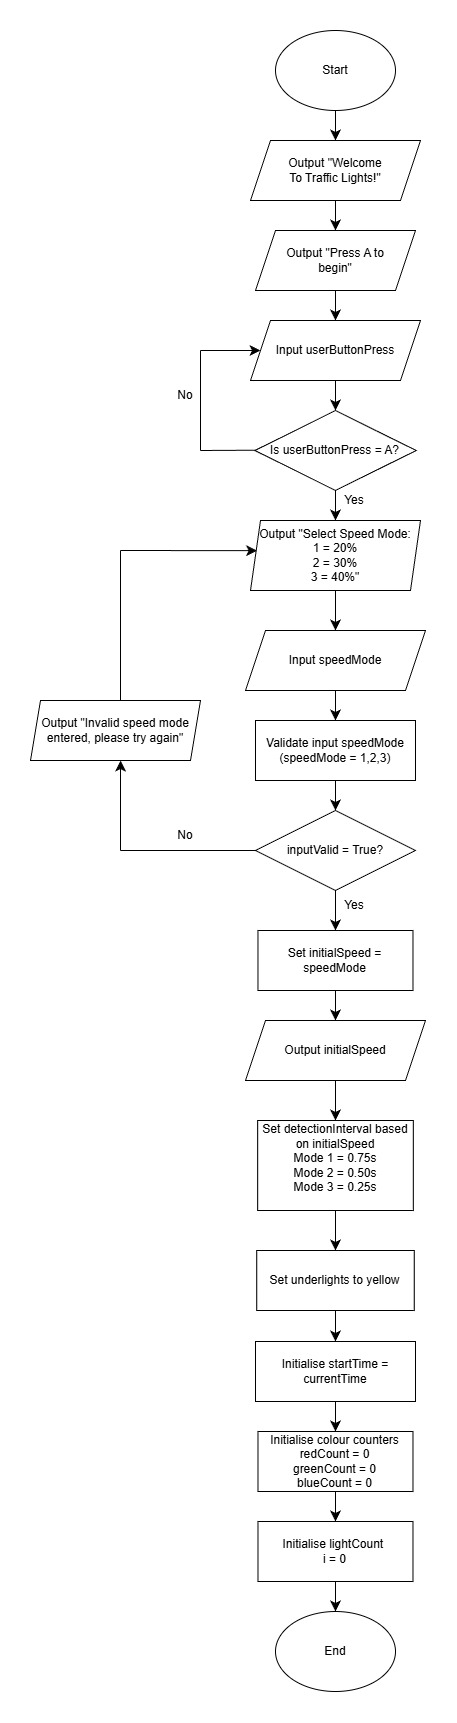

The diagram above was exported from draw.io. Its source (the exported page's mxGraphModel, read from the mxfile embedded in the PNG):
<mxGraphModel dx="1262" dy="1364" grid="1" gridSize="10" guides="1" tooltips="1" connect="1" arrows="1" fold="1" page="1" pageScale="1" pageWidth="827" pageHeight="1169" math="0" shadow="0">
  <root>
    <mxCell id="0" />
    <mxCell id="1" parent="0" />
    <mxCell id="VnhU4kZ0tecyniQp6-mk-1" edge="1" parent="1" source="fxsTlnHeH5KDVR6wAAZd-1" style="edgeStyle=none;curved=1;rounded=0;orthogonalLoop=1;jettySize=auto;html=1;exitX=0.5;exitY=1;exitDx=0;exitDy=0;entryX=0.5;entryY=0;entryDx=0;entryDy=0;fontSize=12;startSize=8;endSize=8;" target="fxsTlnHeH5KDVR6wAAZd-2">
      <mxGeometry relative="1" as="geometry" />
    </mxCell>
    <mxCell id="fxsTlnHeH5KDVR6wAAZd-1" parent="1" style="ellipse;whiteSpace=wrap;html=1;" value="Start" vertex="1">
      <mxGeometry height="80" width="120" x="355" y="20" as="geometry" />
    </mxCell>
    <mxCell id="Dz0N6lY-8MeoJfShbBBx-12" edge="1" parent="1" source="fxsTlnHeH5KDVR6wAAZd-2" style="edgeStyle=none;curved=1;rounded=0;orthogonalLoop=1;jettySize=auto;html=1;exitX=0.5;exitY=1;exitDx=0;exitDy=0;entryX=0.5;entryY=0;entryDx=0;entryDy=0;fontSize=12;startSize=8;endSize=8;" target="VN97ww6rzbl7g14QvR-8-1">
      <mxGeometry relative="1" as="geometry" />
    </mxCell>
    <mxCell id="fxsTlnHeH5KDVR6wAAZd-2" parent="1" style="shape=parallelogram;perimeter=parallelogramPerimeter;whiteSpace=wrap;html=1;fixedSize=1;" value="Output &quot;Welcome&lt;div&gt;To Traffic Lights!&quot;&lt;/div&gt;" vertex="1">
      <mxGeometry height="60" width="170" x="330" y="130" as="geometry" />
    </mxCell>
    <mxCell id="Dz0N6lY-8MeoJfShbBBx-13" edge="1" parent="1" source="VN97ww6rzbl7g14QvR-8-1" style="edgeStyle=none;curved=1;rounded=0;orthogonalLoop=1;jettySize=auto;html=1;exitX=0.5;exitY=1;exitDx=0;exitDy=0;entryX=0.5;entryY=0;entryDx=0;entryDy=0;fontSize=12;startSize=8;endSize=8;" target="VN97ww6rzbl7g14QvR-8-4">
      <mxGeometry relative="1" as="geometry" />
    </mxCell>
    <mxCell id="VN97ww6rzbl7g14QvR-8-1" parent="1" style="shape=parallelogram;perimeter=parallelogramPerimeter;whiteSpace=wrap;html=1;fixedSize=1;" value="Output &quot;Press A to&lt;div&gt;begin&quot;&lt;/div&gt;" vertex="1">
      <mxGeometry height="60" width="160" x="335" y="220" as="geometry" />
    </mxCell>
    <mxCell id="VnhU4kZ0tecyniQp6-mk-5" edge="1" parent="1" source="VN97ww6rzbl7g14QvR-8-4" style="edgeStyle=none;curved=1;rounded=0;orthogonalLoop=1;jettySize=auto;html=1;exitX=0.5;exitY=1;exitDx=0;exitDy=0;entryX=0.5;entryY=0;entryDx=0;entryDy=0;fontSize=12;startSize=8;endSize=8;" target="VN97ww6rzbl7g14QvR-8-5">
      <mxGeometry relative="1" as="geometry" />
    </mxCell>
    <mxCell id="VN97ww6rzbl7g14QvR-8-4" parent="1" style="shape=parallelogram;perimeter=parallelogramPerimeter;whiteSpace=wrap;html=1;fixedSize=1;" value="Input userButtonPress" vertex="1">
      <mxGeometry height="60" width="170" x="330" y="310" as="geometry" />
    </mxCell>
    <mxCell id="VnhU4kZ0tecyniQp6-mk-7" edge="1" parent="1" source="VN97ww6rzbl7g14QvR-8-5" style="edgeStyle=none;curved=1;rounded=0;orthogonalLoop=1;jettySize=auto;html=1;exitX=0.5;exitY=1;exitDx=0;exitDy=0;entryX=0.5;entryY=0;entryDx=0;entryDy=0;fontSize=12;startSize=8;endSize=8;" target="zI4PEK3zxiEuZa5Pbn3d-1">
      <mxGeometry relative="1" as="geometry" />
    </mxCell>
    <mxCell id="VN97ww6rzbl7g14QvR-8-5" parent="1" style="rhombus;whiteSpace=wrap;html=1;" value="Is&amp;nbsp;&lt;span style=&quot;background-color: transparent; color: light-dark(rgb(0, 0, 0), rgb(255, 255, 255));&quot;&gt;userButtonPress = A?&lt;/span&gt;" vertex="1">
      <mxGeometry height="80" width="161.25" x="334.37" y="400" as="geometry" />
    </mxCell>
    <mxCell id="zI4PEK3zxiEuZa5Pbn3d-1" parent="1" style="shape=parallelogram;perimeter=parallelogramPerimeter;whiteSpace=wrap;html=1;fixedSize=1;size=10;" value="Output &quot;Select Speed Mode:&lt;br&gt;1 = 20%&lt;div&gt;2 = 30%&lt;/div&gt;&lt;div&gt;3 = 40%&quot;&lt;/div&gt;" vertex="1">
      <mxGeometry height="70" width="170" x="330" y="510" as="geometry" />
    </mxCell>
    <mxCell id="VnhU4kZ0tecyniQp6-mk-12" edge="1" parent="1" source="zI4PEK3zxiEuZa5Pbn3d-3" style="edgeStyle=none;curved=1;rounded=0;orthogonalLoop=1;jettySize=auto;html=1;exitX=0.5;exitY=1;exitDx=0;exitDy=0;entryX=0.5;entryY=0;entryDx=0;entryDy=0;fontSize=12;startSize=8;endSize=8;" target="xABzncBI38wNYxpd9sa0-3">
      <mxGeometry relative="1" as="geometry" />
    </mxCell>
    <mxCell id="zI4PEK3zxiEuZa5Pbn3d-3" parent="1" style="shape=parallelogram;perimeter=parallelogramPerimeter;whiteSpace=wrap;html=1;fixedSize=1;" value="Input speedMode" vertex="1">
      <mxGeometry height="60" width="180" x="325" y="620" as="geometry" />
    </mxCell>
    <mxCell id="VnhU4kZ0tecyniQp6-mk-14" edge="1" parent="1" source="xABzncBI38wNYxpd9sa0-1" style="edgeStyle=none;curved=1;rounded=0;orthogonalLoop=1;jettySize=auto;html=1;exitX=0.5;exitY=1;exitDx=0;exitDy=0;entryX=0.5;entryY=0;entryDx=0;entryDy=0;fontSize=12;startSize=8;endSize=8;" target="SHokjt4kDcKIjgtxrsUt-2">
      <mxGeometry relative="1" as="geometry" />
    </mxCell>
    <mxCell id="xABzncBI38wNYxpd9sa0-1" parent="1" style="rhombus;whiteSpace=wrap;html=1;" value="inputValid = True?" vertex="1">
      <mxGeometry height="80" width="160" x="335" y="800" as="geometry" />
    </mxCell>
    <mxCell id="VnhU4kZ0tecyniQp6-mk-13" edge="1" parent="1" source="xABzncBI38wNYxpd9sa0-3" style="edgeStyle=none;curved=1;rounded=0;orthogonalLoop=1;jettySize=auto;html=1;exitX=0.5;exitY=1;exitDx=0;exitDy=0;entryX=0.5;entryY=0;entryDx=0;entryDy=0;fontSize=12;startSize=8;endSize=8;" target="xABzncBI38wNYxpd9sa0-1">
      <mxGeometry relative="1" as="geometry" />
    </mxCell>
    <mxCell id="xABzncBI38wNYxpd9sa0-3" parent="1" style="rounded=0;whiteSpace=wrap;html=1;" value="Validate input speedMode (speedMode = 1,2,3)" vertex="1">
      <mxGeometry height="60" width="160" x="334.99" y="710" as="geometry" />
    </mxCell>
    <mxCell id="VnhU4kZ0tecyniQp6-mk-15" edge="1" parent="1" source="SHokjt4kDcKIjgtxrsUt-2" style="edgeStyle=none;curved=1;rounded=0;orthogonalLoop=1;jettySize=auto;html=1;exitX=0.5;exitY=1;exitDx=0;exitDy=0;entryX=0.5;entryY=0;entryDx=0;entryDy=0;fontSize=12;startSize=8;endSize=8;" target="SHokjt4kDcKIjgtxrsUt-3">
      <mxGeometry relative="1" as="geometry" />
    </mxCell>
    <mxCell id="SHokjt4kDcKIjgtxrsUt-2" parent="1" style="rounded=0;whiteSpace=wrap;html=1;" value="Set initialSpeed = speedMode" vertex="1">
      <mxGeometry height="60" width="155.01" x="337.47" y="920" as="geometry" />
    </mxCell>
    <mxCell id="4ddfpr1GltouygUka93S-2" edge="1" parent="1" source="SHokjt4kDcKIjgtxrsUt-3" style="edgeStyle=none;curved=1;rounded=0;orthogonalLoop=1;jettySize=auto;html=1;exitX=0.5;exitY=1;exitDx=0;exitDy=0;entryX=0.5;entryY=0;entryDx=0;entryDy=0;fontSize=12;startSize=8;endSize=8;" target="n3ae4dlq3gDrguAS6SnA-1">
      <mxGeometry relative="1" as="geometry" />
    </mxCell>
    <mxCell id="SHokjt4kDcKIjgtxrsUt-3" parent="1" style="shape=parallelogram;perimeter=parallelogramPerimeter;whiteSpace=wrap;html=1;fixedSize=1;" value="Output initialSpeed" vertex="1">
      <mxGeometry height="60" width="180" x="325" y="1010" as="geometry" />
    </mxCell>
    <mxCell id="Dz0N6lY-8MeoJfShbBBx-5" edge="1" parent="1" source="SHokjt4kDcKIjgtxrsUt-5" style="edgeStyle=none;curved=1;rounded=0;orthogonalLoop=1;jettySize=auto;html=1;fontSize=12;startSize=8;endSize=8;" target="SHokjt4kDcKIjgtxrsUt-6" value="">
      <mxGeometry relative="1" as="geometry" />
    </mxCell>
    <mxCell id="SHokjt4kDcKIjgtxrsUt-5" parent="1" style="rounded=0;whiteSpace=wrap;html=1;" value="Set underlights to yellow" vertex="1">
      <mxGeometry height="60" width="157.49" x="336.25" y="1240" as="geometry" />
    </mxCell>
    <mxCell id="aWGwgJDxIiOxnZYqzXU0-10" edge="1" parent="1" source="SHokjt4kDcKIjgtxrsUt-6" style="edgeStyle=none;curved=1;rounded=0;orthogonalLoop=1;jettySize=auto;html=1;exitX=0.5;exitY=1;exitDx=0;exitDy=0;entryX=0.5;entryY=0;entryDx=0;entryDy=0;fontSize=12;startSize=8;endSize=8;" target="aWGwgJDxIiOxnZYqzXU0-9">
      <mxGeometry relative="1" as="geometry" />
    </mxCell>
    <mxCell id="SHokjt4kDcKIjgtxrsUt-6" parent="1" style="rounded=0;whiteSpace=wrap;html=1;" value="Initialise startTime = currentTime" vertex="1">
      <mxGeometry height="60" width="160" x="335" y="1331" as="geometry" />
    </mxCell>
    <mxCell id="VnhU4kZ0tecyniQp6-mk-8" edge="1" parent="1" source="zI4PEK3zxiEuZa5Pbn3d-1" style="edgeStyle=none;curved=1;rounded=0;orthogonalLoop=1;jettySize=auto;html=1;exitX=0.5;exitY=1;exitDx=0;exitDy=0;fontSize=12;startSize=8;endSize=8;entryX=0.5;entryY=0;entryDx=0;entryDy=0;" target="zI4PEK3zxiEuZa5Pbn3d-3">
      <mxGeometry relative="1" as="geometry">
        <mxPoint x="415" y="610" as="targetPoint" />
      </mxGeometry>
    </mxCell>
    <mxCell id="Dz0N6lY-8MeoJfShbBBx-7" edge="1" parent="1" style="endArrow=none;html=1;rounded=0;fontSize=12;startSize=8;endSize=8;curved=1;" value="">
      <mxGeometry height="50" relative="1" width="50" as="geometry">
        <mxPoint x="280" y="440" as="sourcePoint" />
        <mxPoint x="334.37" y="439.71" as="targetPoint" />
      </mxGeometry>
    </mxCell>
    <mxCell id="Dz0N6lY-8MeoJfShbBBx-8" edge="1" parent="1" style="endArrow=none;html=1;rounded=0;fontSize=12;startSize=8;endSize=8;curved=1;" value="">
      <mxGeometry height="50" relative="1" width="50" as="geometry">
        <mxPoint x="280" y="440" as="sourcePoint" />
        <mxPoint x="280" y="340" as="targetPoint" />
      </mxGeometry>
    </mxCell>
    <mxCell id="Dz0N6lY-8MeoJfShbBBx-9" edge="1" parent="1" style="endArrow=classic;html=1;rounded=0;fontSize=12;startSize=8;endSize=8;curved=1;" target="VN97ww6rzbl7g14QvR-8-4" value="">
      <mxGeometry height="50" relative="1" width="50" as="geometry">
        <mxPoint x="280" y="340" as="sourcePoint" />
        <mxPoint x="330" y="290" as="targetPoint" />
      </mxGeometry>
    </mxCell>
    <mxCell id="Dz0N6lY-8MeoJfShbBBx-10" parent="1" style="text;html=1;whiteSpace=wrap;strokeColor=none;fillColor=none;align=center;verticalAlign=middle;rounded=0;" value="No" vertex="1">
      <mxGeometry height="30" width="50" x="240" y="370" as="geometry" />
    </mxCell>
    <mxCell id="Dz0N6lY-8MeoJfShbBBx-11" parent="1" style="text;html=1;whiteSpace=wrap;strokeColor=none;fillColor=none;align=center;verticalAlign=middle;rounded=0;" value="Yes" vertex="1">
      <mxGeometry height="20" width="40" x="414" y="480" as="geometry" />
    </mxCell>
    <mxCell id="aWGwgJDxIiOxnZYqzXU0-1" parent="1" style="shape=parallelogram;perimeter=parallelogramPerimeter;whiteSpace=wrap;html=1;fixedSize=1;size=10;" value="Output &quot;Invalid speed mode entered, please try again&quot;" vertex="1">
      <mxGeometry height="60" width="170" x="110" y="690" as="geometry" />
    </mxCell>
    <mxCell id="aWGwgJDxIiOxnZYqzXU0-2" edge="1" parent="1" style="endArrow=none;html=1;rounded=0;fontSize=12;startSize=8;endSize=8;curved=1;entryX=0;entryY=0.5;entryDx=0;entryDy=0;" target="xABzncBI38wNYxpd9sa0-1" value="">
      <mxGeometry height="50" relative="1" width="50" as="geometry">
        <mxPoint x="200" y="840" as="sourcePoint" />
        <mxPoint x="330" y="839.9300000000001" as="targetPoint" />
      </mxGeometry>
    </mxCell>
    <mxCell id="aWGwgJDxIiOxnZYqzXU0-4" edge="1" parent="1" style="endArrow=classic;html=1;rounded=0;fontSize=12;startSize=8;endSize=8;curved=1;entryX=0.412;entryY=1.008;entryDx=0;entryDy=0;entryPerimeter=0;" value="">
      <mxGeometry height="50" relative="1" width="50" as="geometry">
        <mxPoint x="200" y="840" as="sourcePoint" />
        <mxPoint x="200.0400000000001" y="750" as="targetPoint" />
      </mxGeometry>
    </mxCell>
    <mxCell id="aWGwgJDxIiOxnZYqzXU0-5" parent="1" style="text;html=1;whiteSpace=wrap;strokeColor=none;fillColor=none;align=center;verticalAlign=middle;rounded=0;" value="No" vertex="1">
      <mxGeometry height="30" width="60" x="235" y="810" as="geometry" />
    </mxCell>
    <mxCell id="aWGwgJDxIiOxnZYqzXU0-6" edge="1" parent="1" style="endArrow=none;html=1;rounded=0;fontSize=12;startSize=8;endSize=8;curved=1;" value="">
      <mxGeometry height="50" relative="1" width="50" as="geometry">
        <mxPoint x="200" y="690" as="sourcePoint" />
        <mxPoint x="200" y="540" as="targetPoint" />
      </mxGeometry>
    </mxCell>
    <mxCell id="aWGwgJDxIiOxnZYqzXU0-7" edge="1" parent="1" style="endArrow=classic;html=1;rounded=0;fontSize=12;startSize=8;endSize=8;curved=1;entryX=0.039;entryY=0.431;entryDx=0;entryDy=0;entryPerimeter=0;" target="zI4PEK3zxiEuZa5Pbn3d-1" value="">
      <mxGeometry height="50" relative="1" width="50" as="geometry">
        <mxPoint x="200" y="540" as="sourcePoint" />
        <mxPoint x="240" y="490" as="targetPoint" />
      </mxGeometry>
    </mxCell>
    <mxCell id="aWGwgJDxIiOxnZYqzXU0-12" edge="1" parent="1" source="aWGwgJDxIiOxnZYqzXU0-9" style="edgeStyle=none;curved=1;rounded=0;orthogonalLoop=1;jettySize=auto;html=1;exitX=0.5;exitY=1;exitDx=0;exitDy=0;entryX=0.5;entryY=0;entryDx=0;entryDy=0;fontSize=12;startSize=8;endSize=8;" target="aWGwgJDxIiOxnZYqzXU0-11">
      <mxGeometry relative="1" as="geometry" />
    </mxCell>
    <mxCell id="aWGwgJDxIiOxnZYqzXU0-9" parent="1" style="rounded=0;whiteSpace=wrap;html=1;" value="Initialise colour counters&lt;div&gt;redCount = 0&lt;/div&gt;&lt;div&gt;greenCount = 0&lt;/div&gt;&lt;div&gt;blueCount = 0&lt;/div&gt;" vertex="1">
      <mxGeometry height="60" width="154.99" x="337.49" y="1421" as="geometry" />
    </mxCell>
    <mxCell id="K_vHiQRDazYi00as4_DD-2" edge="1" parent="1" source="aWGwgJDxIiOxnZYqzXU0-11" style="edgeStyle=none;curved=1;rounded=0;orthogonalLoop=1;jettySize=auto;html=1;exitX=0.5;exitY=1;exitDx=0;exitDy=0;entryX=0.5;entryY=0;entryDx=0;entryDy=0;fontSize=12;startSize=8;endSize=8;" target="K_vHiQRDazYi00as4_DD-1">
      <mxGeometry relative="1" as="geometry" />
    </mxCell>
    <mxCell id="aWGwgJDxIiOxnZYqzXU0-11" parent="1" style="rounded=0;whiteSpace=wrap;html=1;" value="Initialise lightCount&amp;nbsp;&lt;div&gt;i = 0&lt;/div&gt;" vertex="1">
      <mxGeometry height="60" width="154.99" x="337.49" y="1511" as="geometry" />
    </mxCell>
    <mxCell id="K_vHiQRDazYi00as4_DD-1" parent="1" style="ellipse;whiteSpace=wrap;html=1;" value="End" vertex="1">
      <mxGeometry height="80" width="120" x="355" y="1601" as="geometry" />
    </mxCell>
    <mxCell id="K_vHiQRDazYi00as4_DD-3" parent="1" style="text;html=1;whiteSpace=wrap;strokeColor=none;fillColor=none;align=center;verticalAlign=middle;rounded=0;" value="Yes" vertex="1">
      <mxGeometry height="10" width="26" x="421" y="890" as="geometry" />
    </mxCell>
    <mxCell id="4ddfpr1GltouygUka93S-3" edge="1" parent="1" source="n3ae4dlq3gDrguAS6SnA-1" style="edgeStyle=none;curved=1;rounded=0;orthogonalLoop=1;jettySize=auto;html=1;exitX=0.5;exitY=1;exitDx=0;exitDy=0;fontSize=12;startSize=8;endSize=8;" target="SHokjt4kDcKIjgtxrsUt-5">
      <mxGeometry relative="1" as="geometry" />
    </mxCell>
    <mxCell id="n3ae4dlq3gDrguAS6SnA-1" parent="1" style="rounded=0;whiteSpace=wrap;html=1;" value="Set detectionInterval based on initialSpeed&lt;div&gt;Mode 1 = 0.75s&lt;/div&gt;&lt;div&gt;Mode 2 = 0.50s&lt;/div&gt;&lt;div&gt;Mode 3 = 0.25s&lt;br&gt;&lt;div&gt;&lt;br&gt;&lt;/div&gt;&lt;/div&gt;" vertex="1">
      <mxGeometry height="90" width="155.63" x="337.18" y="1110" as="geometry" />
    </mxCell>
  </root>
</mxGraphModel>